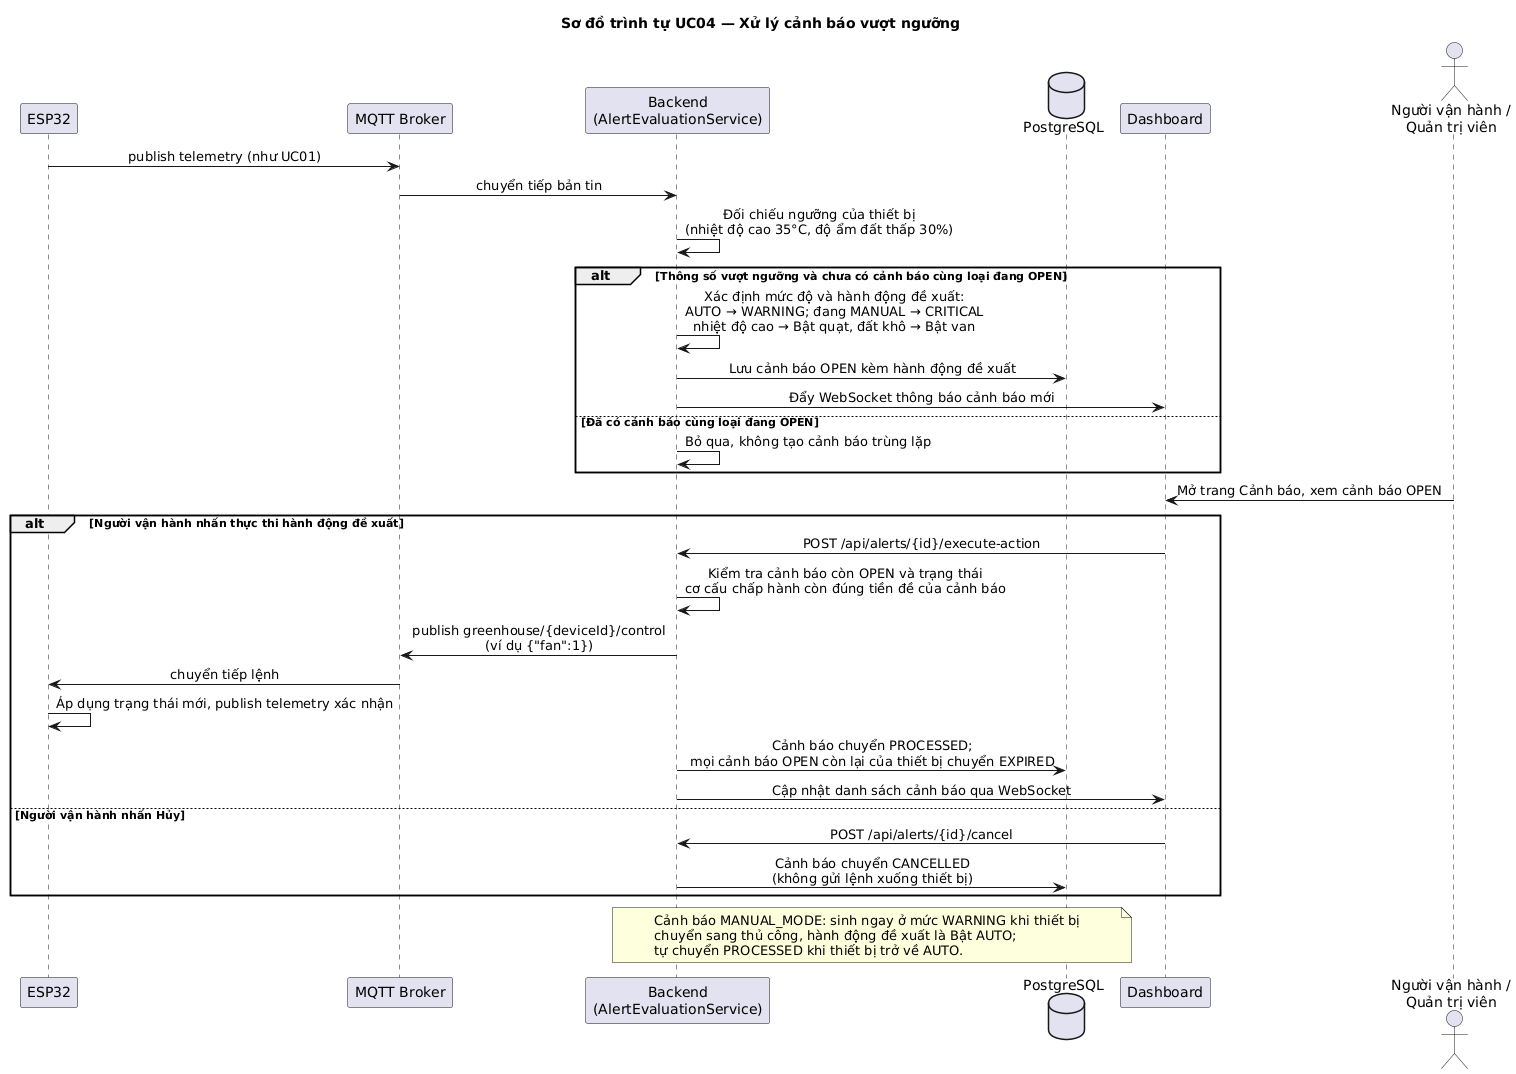

The diagram above was rendered by PlantUML. Its source (embedded in the PNG):
@startuml
' Sequence UC04 - Xu ly canh bao vuot nguong (mo hinh moi, code HEAD e8f84b4 20/11/2026)
' AlertEvaluationService.evaluate: nguong nhiet 35C / dat 30%; severity WARNING neu AUTO,
'   CRITICAL neu canh bao MANUAL_MODE dang OPEN; target FAN/ON hoac VALVE/ON
' raiseManualModeAlert: WARNING, target MODE/AUTO, tao ngay khi sang MANUAL;
'   resolveManualModeAlert: tu PROCESSED khi ve AUTO
' AlertRestController: POST /{id}/execute-action (kiem tra tien de trang thai actuator,
'   gui lenh qua DeviceLiveService), POST /{id}/cancel -> CANCELLED, khong gui lenh
' AlertRepository: bat actuator thanh cong -> moi canh bao OPEN con lai cua thiet bi -> EXPIRED
skinparam backgroundColor white
skinparam defaultFontName "DejaVu Sans"
skinparam sequenceMessageAlign center
title Sơ đồ trình tự UC04 — Xử lý cảnh báo vượt ngưỡng

participant "ESP32" as ESP
participant "MQTT Broker" as BRK
participant "Backend\n(AlertEvaluationService)" as BE
database "PostgreSQL" as DB
participant "Dashboard" as WEB
actor "Người vận hành /\nQuản trị viên" as OP

ESP -> BRK : publish telemetry (như UC01)
BRK -> BE : chuyển tiếp bản tin
BE -> BE : Đối chiếu ngưỡng của thiết bị\n(nhiệt độ cao 35°C, độ ẩm đất thấp 30%)
alt Thông số vượt ngưỡng và chưa có cảnh báo cùng loại đang OPEN
  BE -> BE : Xác định mức độ và hành động đề xuất:\nAUTO → WARNING; đang MANUAL → CRITICAL\nnhiệt độ cao → Bật quạt, đất khô → Bật van
  BE -> DB : Lưu cảnh báo OPEN kèm hành động đề xuất
  BE -> WEB : Đẩy WebSocket thông báo cảnh báo mới
else Đã có cảnh báo cùng loại đang OPEN
  BE -> BE : Bỏ qua, không tạo cảnh báo trùng lặp
end

OP -> WEB : Mở trang Cảnh báo, xem cảnh báo OPEN
alt Người vận hành nhấn thực thi hành động đề xuất
  WEB -> BE : POST /api/alerts/{id}/execute-action
  BE -> BE : Kiểm tra cảnh báo còn OPEN và trạng thái\ncơ cấu chấp hành còn đúng tiền đề của cảnh báo
  BE -> BRK : publish greenhouse/{deviceId}/control\n(ví dụ {"fan":1})
  BRK -> ESP : chuyển tiếp lệnh
  ESP -> ESP : Áp dụng trạng thái mới, publish telemetry xác nhận
  BE -> DB : Cảnh báo chuyển PROCESSED;\nmọi cảnh báo OPEN còn lại của thiết bị chuyển EXPIRED
  BE -> WEB : Cập nhật danh sách cảnh báo qua WebSocket
else Người vận hành nhấn Hủy
  WEB -> BE : POST /api/alerts/{id}/cancel
  BE -> DB : Cảnh báo chuyển CANCELLED\n(không gửi lệnh xuống thiết bị)
end

note over BE, DB
  Cảnh báo MANUAL_MODE: sinh ngay ở mức WARNING khi thiết bị
  chuyển sang thủ công, hành động đề xuất là Bật AUTO;
  tự chuyển PROCESSED khi thiết bị trở về AUTO.
end note
@enduml